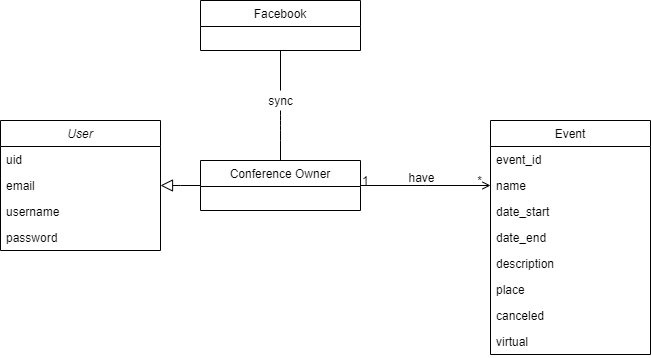

The diagram above was exported from draw.io. Its source (the exported page's mxGraphModel, read from the mxfile embedded in the PNG):
<mxGraphModel dx="1422" dy="762" grid="1" gridSize="10" guides="1" tooltips="1" connect="1" arrows="1" fold="1" page="1" pageScale="1" pageWidth="827" pageHeight="1169" math="0" shadow="0">
  <root>
    <mxCell id="WIyWlLk6GJQsqaUBKTNV-0" />
    <mxCell id="WIyWlLk6GJQsqaUBKTNV-1" parent="WIyWlLk6GJQsqaUBKTNV-0" />
    <mxCell id="zkfFHV4jXpPFQw0GAbJ--13" value="Conference Owner" style="swimlane;fontStyle=0;align=center;verticalAlign=top;childLayout=stackLayout;horizontal=1;startSize=26;horizontalStack=0;resizeParent=1;resizeLast=0;collapsible=1;marginBottom=0;rounded=0;shadow=0;strokeWidth=1;" parent="WIyWlLk6GJQsqaUBKTNV-1" vertex="1">
      <mxGeometry x="230" y="210" width="160" height="50" as="geometry">
        <mxRectangle x="340" y="380" width="170" height="26" as="alternateBounds" />
      </mxGeometry>
    </mxCell>
    <mxCell id="zkfFHV4jXpPFQw0GAbJ--16" value="" style="endArrow=block;endSize=10;endFill=0;shadow=0;strokeWidth=1;rounded=0;edgeStyle=elbowEdgeStyle;elbow=vertical;" parent="WIyWlLk6GJQsqaUBKTNV-1" source="zkfFHV4jXpPFQw0GAbJ--13" target="MGXY-XLCt5XSLAukADUl-5" edge="1">
      <mxGeometry width="160" relative="1" as="geometry">
        <mxPoint x="210" y="373" as="sourcePoint" />
        <mxPoint x="310" y="271" as="targetPoint" />
      </mxGeometry>
    </mxCell>
    <mxCell id="MGXY-XLCt5XSLAukADUl-5" value="User" style="swimlane;fontStyle=2;align=center;verticalAlign=top;childLayout=stackLayout;horizontal=1;startSize=26;horizontalStack=0;resizeParent=1;resizeLast=0;collapsible=1;marginBottom=0;rounded=0;shadow=0;strokeWidth=1;" parent="WIyWlLk6GJQsqaUBKTNV-1" vertex="1">
      <mxGeometry x="30" y="170" width="160" height="130" as="geometry">
        <mxRectangle x="230" y="140" width="160" height="26" as="alternateBounds" />
      </mxGeometry>
    </mxCell>
    <mxCell id="MGXY-XLCt5XSLAukADUl-6" value="uid" style="text;align=left;verticalAlign=top;spacingLeft=4;spacingRight=4;overflow=hidden;rotatable=0;points=[[0,0.5],[1,0.5]];portConstraint=eastwest;" parent="MGXY-XLCt5XSLAukADUl-5" vertex="1">
      <mxGeometry y="26" width="160" height="26" as="geometry" />
    </mxCell>
    <mxCell id="MGXY-XLCt5XSLAukADUl-7" value="email" style="text;align=left;verticalAlign=top;spacingLeft=4;spacingRight=4;overflow=hidden;rotatable=0;points=[[0,0.5],[1,0.5]];portConstraint=eastwest;rounded=0;shadow=0;html=0;" parent="MGXY-XLCt5XSLAukADUl-5" vertex="1">
      <mxGeometry y="52" width="160" height="26" as="geometry" />
    </mxCell>
    <mxCell id="MGXY-XLCt5XSLAukADUl-8" value="username" style="text;align=left;verticalAlign=top;spacingLeft=4;spacingRight=4;overflow=hidden;rotatable=0;points=[[0,0.5],[1,0.5]];portConstraint=eastwest;rounded=0;shadow=0;html=0;" parent="MGXY-XLCt5XSLAukADUl-5" vertex="1">
      <mxGeometry y="78" width="160" height="26" as="geometry" />
    </mxCell>
    <mxCell id="MGXY-XLCt5XSLAukADUl-9" value="password" style="text;align=left;verticalAlign=top;spacingLeft=4;spacingRight=4;overflow=hidden;rotatable=0;points=[[0,0.5],[1,0.5]];portConstraint=eastwest;rounded=0;shadow=0;html=0;" parent="MGXY-XLCt5XSLAukADUl-5" vertex="1">
      <mxGeometry y="104" width="160" height="26" as="geometry" />
    </mxCell>
    <mxCell id="MGXY-XLCt5XSLAukADUl-10" value="Event" style="swimlane;fontStyle=0;align=center;verticalAlign=top;childLayout=stackLayout;horizontal=1;startSize=26;horizontalStack=0;resizeParent=1;resizeLast=0;collapsible=1;marginBottom=0;rounded=0;shadow=0;strokeWidth=1;" parent="WIyWlLk6GJQsqaUBKTNV-1" vertex="1">
      <mxGeometry x="520" y="170" width="160" height="234" as="geometry">
        <mxRectangle x="550" y="140" width="160" height="26" as="alternateBounds" />
      </mxGeometry>
    </mxCell>
    <mxCell id="MGXY-XLCt5XSLAukADUl-11" value="event_id" style="text;align=left;verticalAlign=top;spacingLeft=4;spacingRight=4;overflow=hidden;rotatable=0;points=[[0,0.5],[1,0.5]];portConstraint=eastwest;rounded=0;shadow=0;html=0;" parent="MGXY-XLCt5XSLAukADUl-10" vertex="1">
      <mxGeometry y="26" width="160" height="26" as="geometry" />
    </mxCell>
    <mxCell id="MGXY-XLCt5XSLAukADUl-12" value="name" style="text;align=left;verticalAlign=top;spacingLeft=4;spacingRight=4;overflow=hidden;rotatable=0;points=[[0,0.5],[1,0.5]];portConstraint=eastwest;rounded=0;shadow=0;html=0;" parent="MGXY-XLCt5XSLAukADUl-10" vertex="1">
      <mxGeometry y="52" width="160" height="26" as="geometry" />
    </mxCell>
    <mxCell id="MGXY-XLCt5XSLAukADUl-13" value="date_start" style="text;align=left;verticalAlign=top;spacingLeft=4;spacingRight=4;overflow=hidden;rotatable=0;points=[[0,0.5],[1,0.5]];portConstraint=eastwest;" parent="MGXY-XLCt5XSLAukADUl-10" vertex="1">
      <mxGeometry y="78" width="160" height="26" as="geometry" />
    </mxCell>
    <mxCell id="MGXY-XLCt5XSLAukADUl-14" value="date_end" style="text;align=left;verticalAlign=top;spacingLeft=4;spacingRight=4;overflow=hidden;rotatable=0;points=[[0,0.5],[1,0.5]];portConstraint=eastwest;rounded=0;shadow=0;html=0;" parent="MGXY-XLCt5XSLAukADUl-10" vertex="1">
      <mxGeometry y="104" width="160" height="26" as="geometry" />
    </mxCell>
    <mxCell id="MGXY-XLCt5XSLAukADUl-15" value="description" style="text;align=left;verticalAlign=top;spacingLeft=4;spacingRight=4;overflow=hidden;rotatable=0;points=[[0,0.5],[1,0.5]];portConstraint=eastwest;rounded=0;shadow=0;html=0;" parent="MGXY-XLCt5XSLAukADUl-10" vertex="1">
      <mxGeometry y="130" width="160" height="26" as="geometry" />
    </mxCell>
    <mxCell id="MGXY-XLCt5XSLAukADUl-16" value="place" style="text;align=left;verticalAlign=top;spacingLeft=4;spacingRight=4;overflow=hidden;rotatable=0;points=[[0,0.5],[1,0.5]];portConstraint=eastwest;rounded=0;shadow=0;html=0;" parent="MGXY-XLCt5XSLAukADUl-10" vertex="1">
      <mxGeometry y="156" width="160" height="26" as="geometry" />
    </mxCell>
    <mxCell id="MGXY-XLCt5XSLAukADUl-17" value="canceled" style="text;align=left;verticalAlign=top;spacingLeft=4;spacingRight=4;overflow=hidden;rotatable=0;points=[[0,0.5],[1,0.5]];portConstraint=eastwest;rounded=0;shadow=0;html=0;" parent="MGXY-XLCt5XSLAukADUl-10" vertex="1">
      <mxGeometry y="182" width="160" height="26" as="geometry" />
    </mxCell>
    <mxCell id="MGXY-XLCt5XSLAukADUl-18" value="virtual" style="text;align=left;verticalAlign=top;spacingLeft=4;spacingRight=4;overflow=hidden;rotatable=0;points=[[0,0.5],[1,0.5]];portConstraint=eastwest;rounded=0;shadow=0;html=0;" parent="MGXY-XLCt5XSLAukADUl-10" vertex="1">
      <mxGeometry y="208" width="160" height="26" as="geometry" />
    </mxCell>
    <mxCell id="MGXY-XLCt5XSLAukADUl-27" value="" style="endArrow=open;shadow=0;strokeWidth=1;rounded=0;endFill=1;edgeStyle=elbowEdgeStyle;elbow=vertical;fontStyle=1" parent="WIyWlLk6GJQsqaUBKTNV-1" source="zkfFHV4jXpPFQw0GAbJ--13" target="MGXY-XLCt5XSLAukADUl-10" edge="1">
      <mxGeometry x="0.5" y="41" relative="1" as="geometry">
        <mxPoint x="240" y="470" as="sourcePoint" />
        <mxPoint x="510" y="470" as="targetPoint" />
        <mxPoint x="-40" y="32" as="offset" />
      </mxGeometry>
    </mxCell>
    <mxCell id="MGXY-XLCt5XSLAukADUl-28" value="1" style="resizable=0;align=left;verticalAlign=bottom;labelBackgroundColor=none;fontSize=12;" parent="MGXY-XLCt5XSLAukADUl-27" connectable="0" vertex="1">
      <mxGeometry x="-1" relative="1" as="geometry">
        <mxPoint y="4" as="offset" />
      </mxGeometry>
    </mxCell>
    <mxCell id="MGXY-XLCt5XSLAukADUl-29" value="*" style="resizable=0;align=right;verticalAlign=bottom;labelBackgroundColor=none;fontSize=12;" parent="MGXY-XLCt5XSLAukADUl-27" connectable="0" vertex="1">
      <mxGeometry x="1" relative="1" as="geometry">
        <mxPoint x="-7" y="4" as="offset" />
      </mxGeometry>
    </mxCell>
    <mxCell id="MGXY-XLCt5XSLAukADUl-30" value="have" style="text;html=1;resizable=0;points=[];;align=center;verticalAlign=middle;labelBackgroundColor=none;rounded=0;shadow=0;strokeWidth=1;fontSize=12;" parent="MGXY-XLCt5XSLAukADUl-27" vertex="1" connectable="0">
      <mxGeometry x="0.5" y="49" relative="1" as="geometry">
        <mxPoint x="-38" y="40" as="offset" />
      </mxGeometry>
    </mxCell>
    <mxCell id="gxN2Ewe-_lANCrAUqUNg-0" value="Facebook" style="swimlane;fontStyle=0;align=center;verticalAlign=top;childLayout=stackLayout;horizontal=1;startSize=26;horizontalStack=0;resizeParent=1;resizeLast=0;collapsible=1;marginBottom=0;rounded=0;shadow=0;strokeWidth=1;" parent="WIyWlLk6GJQsqaUBKTNV-1" vertex="1">
      <mxGeometry x="230" y="50" width="160" height="50" as="geometry">
        <mxRectangle x="340" y="380" width="170" height="26" as="alternateBounds" />
      </mxGeometry>
    </mxCell>
    <mxCell id="gxN2Ewe-_lANCrAUqUNg-1" value="" style="endArrow=none;html=1;entryX=0.5;entryY=1;entryDx=0;entryDy=0;exitX=0.5;exitY=0;exitDx=0;exitDy=0;" parent="WIyWlLk6GJQsqaUBKTNV-1" source="gxN2Ewe-_lANCrAUqUNg-3" target="gxN2Ewe-_lANCrAUqUNg-0" edge="1">
      <mxGeometry width="50" height="50" relative="1" as="geometry">
        <mxPoint x="720" y="200" as="sourcePoint" />
        <mxPoint x="440" y="270" as="targetPoint" />
        <Array as="points" />
      </mxGeometry>
    </mxCell>
    <mxCell id="gxN2Ewe-_lANCrAUqUNg-3" value="sync" style="text;html=1;align=center;verticalAlign=middle;resizable=0;points=[];autosize=1;" parent="WIyWlLk6GJQsqaUBKTNV-1" vertex="1">
      <mxGeometry x="290" y="140" width="40" height="20" as="geometry" />
    </mxCell>
    <mxCell id="gxN2Ewe-_lANCrAUqUNg-4" value="" style="endArrow=none;html=1;entryX=0.5;entryY=1;entryDx=0;entryDy=0;exitX=0.5;exitY=0;exitDx=0;exitDy=0;" parent="WIyWlLk6GJQsqaUBKTNV-1" source="zkfFHV4jXpPFQw0GAbJ--13" target="gxN2Ewe-_lANCrAUqUNg-3" edge="1">
      <mxGeometry width="50" height="50" relative="1" as="geometry">
        <mxPoint x="310" y="210" as="sourcePoint" />
        <mxPoint x="310" y="100" as="targetPoint" />
        <Array as="points">
          <mxPoint x="310" y="180" />
          <mxPoint x="310" y="170" />
        </Array>
      </mxGeometry>
    </mxCell>
  </root>
</mxGraphModel>